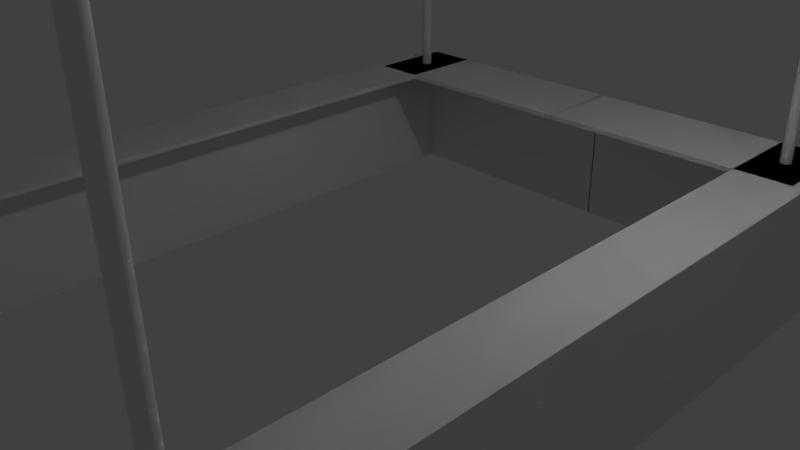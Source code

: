 # Source: bar.blend  (saved by Blender 2.77.0; exported with 4.5.12 LTS)
import bpy
from mathutils import Matrix  # noqa: F401  (used for matrix-valued properties, if any)

bpy.ops.wm.read_factory_settings(use_empty=True)
scene = bpy.context.scene
scene.name = 'Scene'

# ---- collections
col_collection_1 = bpy.data.collections.new('Collection 1'); scene.collection.children.link(col_collection_1)

# ---- materials (node trees are filled in below, after node groups)
mat_material = bpy.data.materials.new('Material')
mat_material.alpha_threshold = 0.0
mat_material.use_transparent_shadow = False
mat_material.roughness = 0.5
mat_material.line_color = (0.0, 0.0, 0.0, 1.0)

# ---- material node trees

# ---- world
world_world = bpy.data.worlds.new('World'); scene.world = world_world
world_world.color = (0.05088, 0.05088, 0.05088)
world_world.use_sun_shadow = False
world_world.sun_shadow_jitter_overblur = 0.0
world_world.cycles.sampling_method = 'MANUAL'

# ---- cameras
cam_camera = bpy.data.cameras.new('Camera')
cam_camera.clip_end = 100.0
cam_camera.lens = 35.0
cam_camera.sensor_width = 32.0
cam_camera.sensor_height = 18.0
cam_camera.ortho_scale = 7.314
cam_camera.dof.focus_distance = 0.0
cam_camera.dof.aperture_fstop = 128.0

# ---- lights
light_lamp = bpy.data.lights.new('Lamp', 'POINT')
light_lamp.transmission_factor = 0.0
light_lamp.cutoff_distance = 30.0
light_lamp.energy = 100.0
light_lamp.shadow_buffer_clip_start = 1.001
light_lamp.shadow_soft_size = 0.1
light_lamp.shadow_maximum_resolution = 0.006
light_lamp.use_absolute_resolution = True

# ---- meshes
me_cube = bpy.data.meshes.new('Cube')
me_cube.from_pydata([(-3.83, -4.984, 0.9333), (-3.83, 4.865, 0.9333), (0.007938, 4.865, 1.0), (-3.83, 4.865, -1.0), (-3.83, -4.984, 0.9333), (-3.83, 4.865, 0.9333), (-3.83, 4.865, 1.0), (-3.661, -4.984, 0.9333), (3.83, -4.865, -1.0), (-3.83, 4.865, -1.0), (-3.83, -4.865, -1.0), (-3.661, 4.865, -1.0), (0.007938, 4.865, -1.0), (-3.661, 4.865, 1.0), (-3.661, -4.984, -1.0), (-3.661, 4.865, -1.0), (-3.661, -4.865, -1.0), (3.676, 4.865, -1.0), (0.007938, 4.865, 0.9333), (-3.661, 4.865, 0.9333), (-3.83, -4.984, -1.0), (-3.661, 4.865, 0.9333), (-3.83, 4.865, 0.9333), (-3.83, 4.865, -1.0), (-3.661, 4.865, -1.0), (0.007938, 4.865, -1.0), (3.699, -4.865, -1.0), (-3.83, -4.984, 1.0), (3.699, -4.865, 1.0), (-3.661, -4.984, 1.0), (-3.661, 4.865, 1.0), (-3.83, 4.865, 1.0), (3.699, -4.865, 1.0), (-3.701, -4.865, 1.0), (-3.661, -4.984, 0.9333), (0.007938, 4.865, 0.9333), (-3.661, 4.865, 0.9333), (-3.661, 4.865, 0.9333), (-3.83, 4.865, 0.9333), (0.007938, 4.865, 0.9333), (0.007938, 4.865, 1.0), (-3.661, 4.865, 0.9333), (-3.661, 4.865, 0.9333), (-3.661, 4.865, 1.0), (-3.661, 4.865, 1.0), (-3.661, -4.984, 1.0), (-3.661, -4.984, 0.9333), (-2.893, 4.865, 1.0), (-2.893, -4.984, 1.0), (-2.893, 4.865, 0.9333), (-2.893, -4.984, 0.9333), (0.007938, 3.549, 0.9333), (0.007938, 3.549, 1.0), (-3.661, 3.549, 0.9333), (-3.661, 3.549, 1.0), (0.007938, 4.762, 0.9333), (-3.661, 4.762, 0.9333), (0.007938, 4.762, -1.0), (-3.661, 4.762, -1.0), (-3.273, -4.659, 1.0), (-3.29, -4.661, 1.0), (-3.306, -4.666, 1.0), (-3.322, -4.674, 1.0), (-3.335, -4.685, 1.0), (-3.346, -4.698, 1.0), (-3.354, -4.713, 1.0), (-3.359, -4.729, 1.0), (-3.361, -4.747, 1.0), (-3.359, -4.764, 1.0), (-3.354, -4.78, 1.0), (-3.346, -4.795, 1.0), (-3.335, -4.809, 1.0), (-3.322, -4.819, 1.0), (-3.306, -4.828, 1.0), (-3.29, -4.833, 1.0), (-3.273, -4.834, 1.0), (-3.256, -4.833, 1.0), (-3.239, -4.828, 1.0), (-3.224, -4.819, 1.0), (-3.211, -4.809, 1.0), (-3.2, -4.795, 1.0), (-3.192, -4.78, 1.0), (-3.187, -4.764, 1.0), (-3.185, -4.747, 1.0), (-3.187, -4.729, 1.0), (-3.192, -4.713, 1.0), (-3.2, -4.698, 1.0), (-3.211, -4.685, 1.0), (-3.224, -4.674, 1.0), (-3.239, -4.666, 1.0), (-3.256, -4.661, 1.0), (-3.273, -4.659, 1.0), (-3.29, -4.661, 1.0), (-3.306, -4.666, 1.0), (-3.322, -4.674, 1.0), (-3.335, -4.685, 1.0), (-3.346, -4.698, 1.0), (-3.354, -4.713, 1.0), (-3.359, -4.729, 1.0), (-3.361, -4.747, 1.0), (-3.359, -4.764, 1.0), (-3.354, -4.78, 1.0), (-3.346, -4.795, 1.0), (-3.335, -4.809, 1.0), (-3.322, -4.819, 1.0), (-3.306, -4.828, 1.0), (-3.29, -4.833, 1.0), (-3.273, -4.834, 1.0), (-3.256, -4.833, 1.0), (-3.239, -4.828, 1.0), (-3.224, -4.819, 1.0), (-3.211, -4.809, 1.0), (-3.2, -4.795, 1.0), (-3.192, -4.78, 1.0), (-3.187, -4.764, 1.0), (-3.185, -4.747, 1.0), (-3.187, -4.729, 1.0), (-3.192, -4.713, 1.0), (-3.2, -4.698, 1.0), (-3.211, -4.685, 1.0), (-3.224, -4.674, 1.0), (-3.239, -4.666, 1.0), (-3.256, -4.661, 1.0), (-3.273, -4.659, 6.061), (-3.29, -4.661, 6.061), (-3.306, -4.666, 6.061), (-3.322, -4.674, 6.061), (-3.335, -4.685, 6.061), (-3.346, -4.698, 6.061), (-3.354, -4.713, 6.061), (-3.359, -4.729, 6.061), (-3.361, -4.747, 6.061), (-3.359, -4.764, 6.061), (-3.354, -4.78, 6.061), (-3.346, -4.795, 6.061), (-3.335, -4.809, 6.061), (-3.322, -4.819, 6.061), (-3.306, -4.828, 6.061), (-3.29, -4.833, 6.061), (-3.273, -4.834, 6.061), (-3.256, -4.833, 6.061), (-3.239, -4.828, 6.061), (-3.224, -4.819, 6.061), (-3.211, -4.809, 6.061), (-3.2, -4.795, 6.061), (-3.192, -4.78, 6.061), (-3.187, -4.764, 6.061), (-3.185, -4.747, 6.061), (-3.187, -4.729, 6.061), (-3.192, -4.713, 6.061), (-3.2, -4.698, 6.061), (-3.211, -4.685, 6.061), (-3.224, -4.674, 6.061), (-3.239, -4.666, 6.061), (-3.256, -4.661, 6.061), (-3.262, 4.141, 0.9982), (-3.247, 4.143, 0.9982), (-3.233, 4.147, 0.9982), (-3.22, 4.154, 0.9982), (-3.209, 4.163, 0.9982), (-3.2, 4.174, 0.9982), (-3.193, 4.187, 0.9982), (-3.189, 4.201, 0.9982), (-3.187, 4.216, 0.9982), (-3.189, 4.23, 0.9982), (-3.193, 4.244, 0.9982), (-3.2, 4.257, 0.9982), (-3.209, 4.268, 0.9982), (-3.22, 4.278, 0.9982), (-3.233, 4.285, 0.9982), (-3.247, 4.289, 0.9982), (-3.262, 4.29, 0.9982), (-3.276, 4.289, 0.9982), (-3.29, 4.285, 0.9982), (-3.303, 4.278, 0.9982), (-3.314, 4.268, 0.9982), (-3.324, 4.257, 0.9982), (-3.33, 4.244, 0.9982), (-3.335, 4.23, 0.9982), (-3.336, 4.216, 0.9982), (-3.335, 4.201, 0.9982), (-3.33, 4.187, 0.9982), (-3.324, 4.174, 0.9982), (-3.314, 4.163, 0.9982), (-3.303, 4.154, 0.9982), (-3.29, 4.147, 0.9982), (-3.276, 4.143, 0.9982), (-3.262, 4.141, 6.061), (-3.247, 4.143, 6.061), (-3.233, 4.147, 6.061), (-3.22, 4.154, 6.061), (-3.209, 4.163, 6.061), (-3.2, 4.174, 6.061), (-3.193, 4.187, 6.061), (-3.189, 4.201, 6.061), (-3.187, 4.216, 6.061), (-3.189, 4.23, 6.061), (-3.193, 4.244, 6.061), (-3.2, 4.257, 6.061), (-3.209, 4.268, 6.061), (-3.22, 4.278, 6.061), (-3.233, 4.285, 6.061), (-3.247, 4.289, 6.061), (-3.262, 4.29, 6.061), (-3.276, 4.289, 6.061), (-3.29, 4.285, 6.061), (-3.303, 4.278, 6.061), (-3.314, 4.268, 6.061), (-3.324, 4.257, 6.061), (-3.33, 4.244, 6.061), (-3.335, 4.23, 6.061), (-3.336, 4.216, 6.061), (-3.335, 4.201, 6.061), (-3.33, 4.187, 6.061), (-3.324, 4.174, 6.061), (-3.314, 4.163, 6.061), (-3.303, 4.154, 6.061), (-3.29, 4.147, 6.061), (-3.276, 4.143, 6.061), (-4.225, 5.017, 6.061), (0.0, 5.017, 6.061), (-4.225, -5.015, 6.061), (0.0, -5.015, 6.061), (-4.225, -5.015, 6.757), (-4.225, 5.017, 6.757), (0.0, 5.017, 8.371), (0.0, -5.015, 8.371)], [(28, 32)], [(3, 1, 22, 23), (21, 18, 35, 37), (21, 11, 24, 19), (29, 7, 0, 27), (3, 11, 15, 9), (18, 12, 57, 55), (1, 6, 31, 22), (7, 14, 20, 0), (2, 18, 39, 40), (13, 2, 40, 43), (23, 22, 0, 20), (18, 21, 41, 39), (24, 23, 20, 14), (31, 30, 29, 27), (19, 24, 14, 7), (11, 12, 25, 15), (22, 31, 27, 0), (11, 3, 23, 24), (22, 1, 5, 38), (6, 13, 30, 31), (0, 22, 38, 4), (0, 7, 34, 4), (19, 21, 37, 36), (7, 19, 36, 34), (43, 41, 42, 44), (39, 41, 53, 51), (44, 42, 49, 47), (30, 13, 43, 44), (7, 29, 45, 46), (21, 19, 42, 41), (19, 7, 46, 42), (29, 30, 44, 45), (47, 49, 50, 48), (46, 45, 48, 50), (42, 46, 50, 49), (45, 44, 47, 48), (52, 51, 53, 54), (40, 39, 51, 52), (41, 43, 54, 53), (43, 40, 52, 54), (22, 21, 11, 23), (30, 21, 22, 31), (40, 43, 41, 39), (55, 57, 58, 56), (21, 18, 55, 56), (12, 11, 58, 57), (11, 21, 56, 58), (12, 18, 21, 11), (73, 74, 106, 105), (60, 61, 93, 92), (87, 88, 120, 119), (74, 75, 107, 106), (61, 62, 94, 93), (88, 89, 121, 120), (75, 76, 108, 107), (62, 63, 95, 94), (89, 90, 122, 121), (76, 77, 109, 108), (63, 64, 96, 95), (90, 59, 91, 122), (77, 78, 110, 109), (64, 65, 97, 96), (78, 79, 111, 110), (65, 66, 98, 97), (79, 80, 112, 111), (66, 67, 99, 98), (80, 81, 113, 112), (67, 68, 100, 99), (81, 82, 114, 113), (68, 69, 101, 100), (82, 83, 115, 114), (69, 70, 102, 101), (83, 84, 116, 115), (70, 71, 103, 102), (84, 85, 117, 116), (71, 72, 104, 103), (85, 86, 118, 117), (72, 73, 105, 104), (59, 60, 92, 91), (86, 87, 119, 118), (113, 114, 146, 145), (100, 101, 133, 132), (114, 115, 147, 146), (101, 102, 134, 133), (115, 116, 148, 147), (102, 103, 135, 134), (116, 117, 149, 148), (103, 104, 136, 135), (117, 118, 150, 149), (104, 105, 137, 136), (91, 92, 124, 123), (118, 119, 151, 150), (105, 106, 138, 137), (92, 93, 125, 124), (119, 120, 152, 151), (106, 107, 139, 138), (93, 94, 126, 125), (120, 121, 153, 152), (107, 108, 140, 139), (94, 95, 127, 126), (121, 122, 154, 153), (108, 109, 141, 140), (95, 96, 128, 127), (122, 91, 123, 154), (109, 110, 142, 141), (96, 97, 129, 128), (110, 111, 143, 142), (97, 98, 130, 129), (111, 112, 144, 143), (98, 99, 131, 130), (112, 113, 145, 144), (99, 100, 132, 131), (183, 184, 216, 215), (170, 171, 203, 202), (157, 158, 190, 189), (184, 185, 217, 216), (171, 172, 204, 203), (158, 159, 191, 190), (185, 186, 218, 217), (172, 173, 205, 204), (159, 160, 192, 191), (186, 155, 187, 218), (173, 174, 206, 205), (160, 161, 193, 192), (174, 175, 207, 206), (161, 162, 194, 193), (175, 176, 208, 207), (162, 163, 195, 194), (176, 177, 209, 208), (163, 164, 196, 195), (177, 178, 210, 209), (164, 165, 197, 196), (178, 179, 211, 210), (165, 166, 198, 197), (179, 180, 212, 211), (166, 167, 199, 198), (180, 181, 213, 212), (167, 168, 200, 199), (181, 182, 214, 213), (168, 169, 201, 200), (155, 156, 188, 187), (182, 183, 215, 214), (169, 170, 202, 201), (156, 157, 189, 188), (219, 221, 222, 220), (224, 225, 226, 223), (222, 221, 223, 226), (219, 220, 225, 224), (221, 219, 224, 223)])
_uv = me_cube.uv_layers.new(name='UVMap')
_uv.uv.foreach_set('vector', [0.0, 0.0, 0.0, 0.0, 0.0, 0.0, 0.0, 0.0, 0.0, 0.0, 0.0, 0.0, 0.0, 0.0, 0.0, 0.0, 0.0, 0.0, 0.0, 0.0, 0.0, 0.0, 0.0, 0.0, 0.0, 0.0, 0.0, 0.0, 0.0, 0.0, 0.0, 0.0, 0.0, 0.0, 0.0, 0.0, 0.0, 0.0, 0.0, 0.0, 0.0, 0.0, 0.0, 0.0, 0.0, 0.0, 0.0, 0.0, 0.0, 0.0, 0.0, 0.0, 0.0, 0.0, 0.0, 0.0, 0.0, 0.0, 0.0, 0.0, 0.0, 0.0, 0.0, 0.0, 0.0, 0.0, 0.0, 0.0, 0.0, 0.0, 0.0, 0.0, 0.0, 0.0, 0.0, 0.0, 0.0, 0.0, 0.0, 0.0, 0.7237, 0.5989, 0.7278, 0.4305, 0.00597, 0.4345, 0.0001401, 0.5779, 0.0, 0.0, 0.0, 0.0, 0.0, 0.0, 0.0, 0.0, 0.0, 0.0, 0.0, 0.0, 0.0, 0.0, 0.0, 0.0, 0.0, 0.0, 0.0, 0.0, 0.0, 0.0, 0.0, 0.0, 0.0, 0.0, 0.0, 0.0, 0.0, 0.0, 0.0, 0.0, 0.0, 0.0, 0.0, 0.0, 0.0, 0.0, 0.0, 0.0, 0.7278, 0.4305, 0.7275, 0.4219, 0.005903, 0.4219, 0.00597, 0.4345, 0.0, 0.0, 0.0, 0.0, 0.0, 0.0, 0.0, 0.0, 0.0, 0.0, 0.0, 0.0, 0.0, 0.0, 0.0, 0.0, 0.0, 0.0, 0.0, 0.0, 0.0, 0.0, 0.0, 0.0, 0.0, 0.0, 0.0, 0.0, 0.0, 0.0, 0.0, 0.0, 0.0, 0.0, 0.0, 0.0, 0.0, 0.0, 0.0, 0.0, 0.0, 0.0, 0.0, 0.0, 0.0, 0.0, 0.0, 0.0, 0.0, 0.0, 0.0, 0.0, 0.0, 0.0, 0.0, 0.0, 0.0, 0.0, 0.0, 0.0, 0.0, 0.0, 0.0, 0.0, 0.0, 0.0, 0.0, 0.0, 0.0, 0.0, 0.0, 0.0, 0.0, 0.0, 0.0, 0.0, 0.0, 0.0, 0.0, 0.0, 0.0, 0.0, 0.0, 0.0, 0.0, 0.0, 0.0, 0.0, 0.0, 0.0, 0.0, 0.0, 0.0, 0.0, 0.0, 0.0, 0.0, 0.0, 0.0, 0.0, 0.0, 0.0, 0.0, 0.0, 0.0, 0.0, 0.0, 0.0, 0.0, 0.0, 0.0, 0.0, 0.0, 0.0, 0.0, 0.0, 0.0, 0.0, 0.0, 0.0, 0.0, 0.0, 0.0, 0.0, 0.0, 0.0, 0.0, 0.0, 0.0, 0.0, 0.0, 0.0, 0.0, 0.0, 0.0, 0.0, 0.0, 0.0, 0.0, 0.0, 0.0, 0.0, 0.0, 0.0, 0.0001401, 0.5998, 0.7725, 0.5998, 0.7725, 0.66, 0.0001401, 0.66, 0.0, 0.0, 0.0, 0.0, 0.0, 0.0, 0.0, 0.0, 0.0, 0.0, 0.0, 0.0, 0.0, 0.0, 0.0, 0.0, 0.0, 0.0, 0.0, 0.0, 0.0, 0.0, 0.0, 0.0, 0.0001401, 0.6603, 0.2878, 0.6603, 0.2878, 0.7635, 0.0001401, 0.7635, 0.7278, 0.4305, 0.7453, 0.4309, 0.7385, 0.5995, 0.7237, 0.5989, 0.746, 0.4236, 0.7453, 0.4309, 0.7278, 0.4305, 0.7275, 0.4219, 0.0, 0.0, 0.0, 0.0, 0.0, 0.0, 0.0, 0.0, 0.0, 0.0, 0.0, 0.0, 0.0, 0.0, 0.0, 0.0, 0.0, 0.0, 0.0, 0.0, 0.0, 0.0, 0.0, 0.0, 0.0, 0.0, 0.0, 0.0, 0.0, 0.0, 0.0, 0.0, 0.0, 0.0, 0.0, 0.0, 0.0, 0.0, 0.0, 0.0, 0.0, 0.0, 0.0, 0.0, 0.0, 0.0, 0.0, 0.0, 0.0, 0.0, 0.0, 0.0, 0.0, 0.0, 0.0, 0.0, 0.0, 0.0, 0.0, 0.0, 0.0, 0.0, 0.0, 0.0, 0.0, 0.0, 0.0, 0.0, 0.0, 0.0, 0.0, 0.0, 0.0, 0.0, 0.0, 0.0, 0.0, 0.0, 0.0, 0.0, 0.0, 0.0, 0.0, 0.0, 0.0, 0.0, 0.0, 0.0, 0.0, 0.0, 0.0, 0.0, 0.0, 0.0, 0.0, 0.0, 0.0, 0.0, 0.0, 0.0, 0.0, 0.0, 0.0, 0.0, 0.0, 0.0, 0.0, 0.0, 0.0, 0.0, 0.0, 0.0, 0.0, 0.0, 0.0, 0.0, 0.0, 0.0, 0.0, 0.0, 0.0, 0.0, 0.0, 0.0, 0.0, 0.0, 0.0, 0.0, 0.0, 0.0, 0.0, 0.0, 0.0, 0.0, 0.0, 0.0, 0.0, 0.0, 0.0, 0.0, 0.0, 0.0, 0.0, 0.0, 0.0, 0.0, 0.0, 0.0, 0.0, 0.0, 0.0, 0.0, 0.0, 0.0, 0.0, 0.0, 0.0, 0.0, 0.0, 0.0, 0.0, 0.0, 0.0, 0.0, 0.0, 0.0, 0.0, 0.0, 0.0, 0.0, 0.0, 0.0, 0.0, 0.0, 0.0, 0.0, 0.0, 0.0, 0.0, 0.0, 0.0, 0.0, 0.0, 0.0, 0.0, 0.0, 0.0, 0.0, 0.0, 0.0, 0.0, 0.0, 0.0, 0.0, 0.0, 0.0, 0.0, 0.0, 0.0, 0.0, 0.0, 0.0, 0.0, 0.0, 0.0, 0.0, 0.0, 0.0, 0.0, 0.0, 0.0, 0.0, 0.0, 0.0, 0.0, 0.0, 0.0, 0.0, 0.0, 0.0, 0.0, 0.0, 0.0, 0.0, 0.0, 0.0, 0.0, 0.0, 0.0, 0.0, 0.0, 0.0, 0.0, 0.0, 0.0, 0.0, 0.0, 0.0, 0.0, 0.0, 0.0, 0.0, 0.0, 0.0, 0.0, 0.0, 0.0, 0.0, 0.0, 0.0, 0.0, 0.0, 0.0, 0.0, 0.0, 0.0, 0.0, 0.0, 0.0, 0.0, 0.0, 0.0, 0.0, 0.0, 0.0, 0.0, 0.0, 0.0, 0.0, 0.0, 0.0, 0.0, 0.0, 0.0, 0.0, 0.0, 0.0, 0.0, 0.0, 0.0, 0.0, 0.0, 0.0, 0.0, 0.0, 0.0, 0.0, 0.0, 0.0, 0.0, 0.0, 0.0, 0.0, 0.0, 0.0, 0.0, 0.0, 0.0, 0.0, 0.0, 0.0, 0.0, 0.0, 0.0, 0.0, 0.0, 0.0, 0.0, 0.0, 0.0, 0.0, 0.0, 0.0, 0.0, 0.0, 0.0, 0.0, 0.0, 0.0, 0.0, 0.0, 0.0, 0.0, 0.0, 0.0, 0.0, 0.0, 0.0, 0.0, 0.0, 0.0, 0.0, 0.0, 0.0, 0.0, 0.0, 0.0, 0.0, 0.0, 0.0, 0.0, 0.0, 0.0, 0.0, 0.0, 0.0, 0.0, 0.0, 0.0, 0.0, 0.0, 0.0, 0.0, 0.0, 0.0, 0.0, 0.0, 0.0, 0.0, 0.0, 0.0, 0.0, 0.0, 0.0, 0.0, 0.0, 0.0, 0.0, 0.0, 0.0, 0.0, 0.0, 0.0, 0.0, 0.0, 0.0, 0.0, 0.0, 0.0, 0.0, 0.0, 0.0, 0.0, 0.0, 0.0, 0.0, 0.0, 0.0, 0.0, 0.0, 0.0, 0.0, 0.0, 0.0, 0.0, 0.0, 0.0, 0.0, 0.0, 0.0, 0.0, 0.0, 0.0, 0.0, 0.0, 0.0, 0.0, 0.0, 0.0, 0.0, 0.0, 0.0, 0.0, 0.0, 0.0, 0.0, 0.0, 0.0, 0.0, 0.0, 0.0, 0.0, 0.0, 0.0, 0.0, 0.0, 0.0, 0.0, 0.0, 0.0, 0.0, 0.0, 0.0, 0.0, 0.0, 0.0, 0.0, 0.0, 0.0, 0.0, 0.0, 0.0, 0.0, 0.0, 0.0, 0.0, 0.0, 0.0, 0.0, 0.0, 0.0, 0.0, 0.0, 0.0, 0.0, 0.0, 0.0, 0.0, 0.0, 0.0, 0.0, 0.0, 0.0, 0.0, 0.0, 0.0, 0.0, 0.0, 0.0, 0.0, 0.0, 0.0, 0.0, 0.0, 0.0, 0.0, 0.0, 0.0, 0.0, 0.0, 0.0, 0.0, 0.0, 0.0, 0.0, 0.0, 0.0, 0.0, 0.0, 0.0, 0.0, 0.0, 0.0, 0.0, 0.0, 0.0, 0.0, 0.0, 0.0, 0.0, 0.0, 0.0, 0.0, 0.0, 0.0, 0.0, 0.0, 0.0, 0.0, 0.0, 0.0, 0.0, 0.0, 0.0, 0.0, 0.0, 0.0, 0.0, 0.0, 0.0, 0.0, 0.0, 0.0, 0.0, 0.0, 0.0, 0.0, 0.0, 0.0, 0.0, 0.0, 0.0, 0.0, 0.0, 0.0, 0.0, 0.0, 0.0, 0.0, 0.0, 0.0, 0.0, 0.0, 0.0, 0.0, 0.0, 0.0, 0.0, 0.0, 0.0, 0.0, 0.0, 0.0, 0.0, 0.0, 0.0, 0.0, 0.0, 0.0, 0.0, 0.0, 0.0, 0.0, 0.0, 0.0, 0.0, 0.0, 0.0, 0.0, 0.0, 0.0, 0.0, 0.0, 0.0, 0.0, 0.0, 0.0, 0.0, 0.0, 0.0, 0.0, 0.0, 0.0, 0.0, 0.0, 0.0, 0.0, 0.0, 0.0, 0.0, 0.0, 0.0, 0.0, 0.0, 0.0, 0.0, 0.0, 0.0, 0.0, 0.0, 0.0, 0.0, 0.0, 0.0, 0.0, 0.0, 0.0, 0.0, 0.0, 0.0, 0.0, 0.0, 0.0, 0.0, 0.0, 0.0, 0.0, 0.0, 0.0, 0.0, 0.0, 0.0, 0.0, 0.0, 0.0, 0.0, 0.0, 0.0, 0.0, 0.0, 0.0, 0.0, 0.0, 0.0, 0.0, 0.0, 0.0, 0.0, 0.0, 0.0, 0.0, 0.0, 0.0, 0.0, 0.0, 0.0, 0.0, 0.0, 0.0, 0.0, 0.0, 0.0, 0.0, 0.0, 0.0, 0.0, 0.0, 0.0, 0.0, 0.0, 0.0, 0.0, 0.0, 0.0, 0.0, 0.0, 0.0, 0.0, 0.0, 0.0, 0.0, 0.0, 0.0, 0.0, 0.0, 0.0, 0.0, 0.0, 0.0, 0.0, 0.0, 0.0, 0.0, 0.0, 0.0, 0.0, 0.0, 0.0, 0.0, 0.0, 0.0, 0.0, 0.0, 0.0, 0.0, 0.0, 0.0, 0.0, 0.0, 0.0, 0.0, 0.0, 0.0, 0.0, 0.0, 0.0, 0.0, 0.0, 0.0, 0.0, 0.0, 0.0, 0.0, 0.0, 0.0, 0.0, 0.0, 0.0, 0.0, 0.0, 0.0, 0.0, 0.0, 0.0, 0.0, 0.0, 0.0, 0.0, 0.0, 0.0, 0.0, 0.0, 0.0, 0.0, 0.0, 0.0, 0.0, 0.0, 0.0, 0.0, 0.0, 0.0, 0.0, 0.0, 0.0, 0.0, 0.0, 0.0, 0.0, 0.0, 0.0, 0.0, 0.0, 0.0, 0.0, 0.0, 0.0, 0.0, 0.0, 0.0, 0.0, 0.0, 0.0, 0.0, 0.0, 0.0, 0.0, 0.0, 0.0, 0.0, 0.0, 0.0, 0.0, 0.0, 0.0, 0.0, 0.0, 0.0, 0.0, 0.0, 0.0, 0.0, 0.0, 0.0, 0.0, 0.0, 0.0, 0.0, 0.0, 0.0, 0.0, 0.0, 0.0, 0.0, 0.0, 0.0, 0.0, 0.0, 0.0, 0.0, 0.0, 0.0, 0.0, 0.0, 0.0, 0.0, 0.0, 0.0, 0.0, 0.0, 0.0, 0.0, 0.0, 0.0, 0.0, 0.0, 0.0, 0.0, 0.0, 0.0, 0.0, 0.0, 0.0, 0.0, 0.7273, 0.07722, 0.8201, 0.4216, 0.0001401, 0.4216, 0.0001401, 0.05203, 0.0, 0.0, 0.0, 0.0, 0.0, 0.0, 0.0, 0.0, 0.7497, 0.02585, 0.9999, 0.2718, 0.8201, 0.4216, 0.7273, 0.07722, 0.001922, 0.0001401, 0.7497, 0.02585, 0.7273, 0.07722, 0.0001401, 0.05203])
me_cube.materials.append(mat_material)
me_cube.use_remesh_preserve_volume = False
me_cube.use_remesh_preserve_attributes = False
me_cube.use_mirror_vertex_groups = False
me_cube.update()

# ---- objects
ob_cube = bpy.data.objects.new('Cube', me_cube)
ob_lamp = bpy.data.objects.new('Lamp', light_lamp)
ob_camera = bpy.data.objects.new('Camera', cam_camera)

# ---- transforms, parenting, visibility, modifiers, constraints
ob_cube.location = (0.0, 0.0, 0.0)
ob_cube.lock_rotations_4d = False
ob_cube.empty_display_type = 'ARROWS'
ob_cube.lineart.crease_threshold = 0.0
_m = ob_cube.modifiers.new('Mirror', 'MIRROR')
_m.use_clip = True
ob_lamp.location = (4.076, 1.005, 5.904)
ob_lamp.rotation_euler = (0.6503, 0.05522, 1.866)
ob_lamp.lock_rotations_4d = False
ob_lamp.empty_display_type = 'ARROWS'
ob_lamp.color = (0.0, 0.0, 0.0, 0.0)
ob_lamp.lineart.crease_threshold = 0.0
ob_camera.location = (7.481, -6.508, 5.344)
ob_camera.rotation_euler = (1.109, 0.01082, 0.8149)
ob_camera.lock_rotations_4d = False
ob_camera.empty_display_type = 'ARROWS'
ob_camera.color = (0.0, 0.0, 0.0, 0.0)
ob_camera.display_type = 'WIRE'
ob_camera.lineart.crease_threshold = 0.0

# ---- collection membership
col_collection_1.objects.link(ob_cube)
col_collection_1.objects.link(ob_lamp)
col_collection_1.objects.link(ob_camera)

# ---- scene / render settings (as saved in the file)
scene.camera = ob_camera
scene.frame_start = 1; scene.frame_end = 250; scene.frame_set(0)
scene.render.engine = 'BLENDER_EEVEE_NEXT'
scene.render.resolution_percentage = 50
scene.render.dither_intensity = 0.0
scene.cycles.use_denoising = False
scene.cycles.samples = 128
scene.cycles.sampling_pattern = 'TABULATED_SOBOL'
scene.cycles.light_sampling_threshold = 0.0
scene.cycles.use_adaptive_sampling = False
scene.cycles.use_light_tree = False
scene.cycles.blur_glossy = 0.0
scene.cycles.sample_clamp_indirect = 0.0
scene.view_settings.view_transform = 'Standard'
bpy.context.view_layer.update()
